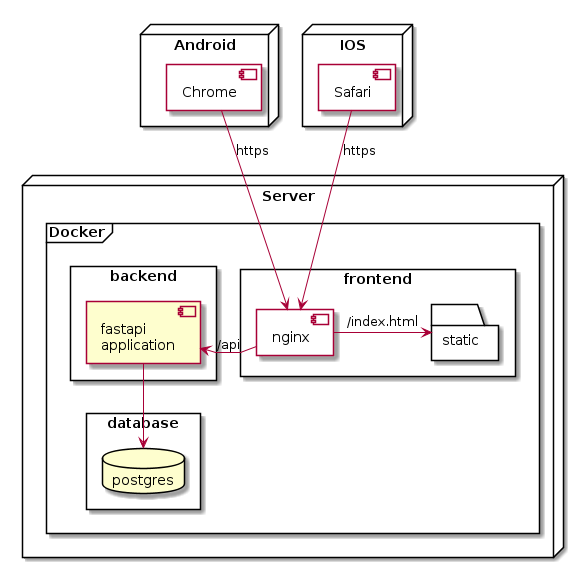

The diagram above was rendered by PlantUML. Its source (embedded in the PNG):
@startuml deployment


skinparam linetype polyline

skinparam nodesep 25
skinparam ranksep 20


node Server {
    frame Docker {
        rectangle frontend {
            component nginx {

            }
            folder static {

            }
        }

        rectangle backend {
            component api_server [fastapi 
            application]
        }

        rectangle database {
            database postgres
        }
    }
}



    node Android as andoid {
    component Chrome {

    }
}

node IOS as ios {
    component Safari {

    }
}




nginx -r-> api_server : /api
nginx -r-> static : /index.html

api_server --> postgres

Safari --> nginx : https

Chrome --> nginx : https

@enduml